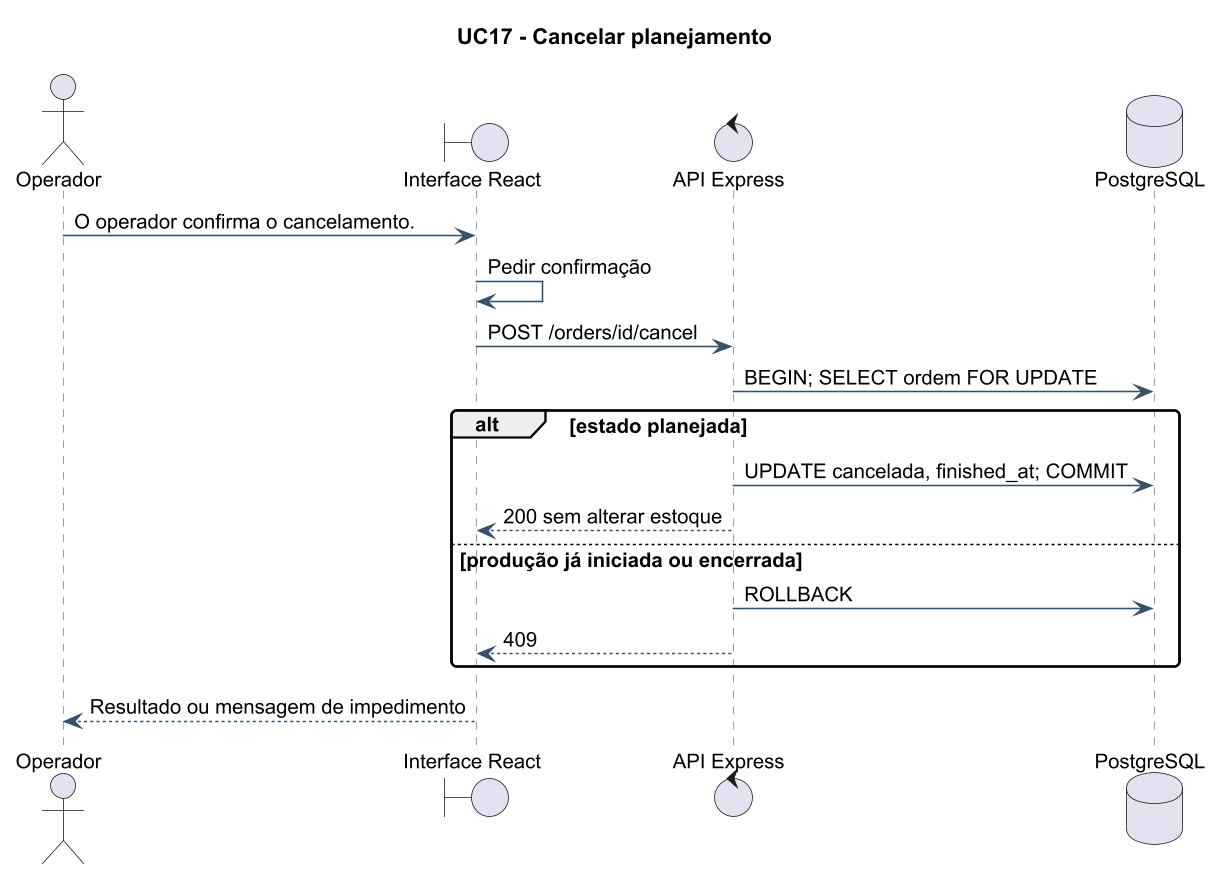

The diagram above was rendered by PlantUML. Its source (embedded in the PNG):
@startuml
!pragma layout smetana
skinparam backgroundColor white
skinparam defaultFontName Arial
skinparam defaultFontSize 13
skinparam dpi 150
skinparam shadowing false
skinparam roundcorner 6
skinparam ArrowColor #36516A
skinparam classBorderColor #36516A
skinparam classBackgroundColor #F5F7F9
skinparam sequenceParticipantBackgroundColor #F5F7F9
skinparam sequenceLifeLineBorderColor #738393
skinparam sequenceArrowColor #36516A
skinparam noteBackgroundColor #FFF9E9
skinparam noteBorderColor #C6B36F
title UC17 - Cancelar planejamento
actor Operador
boundary "Interface React" as UI
control "API Express" as API
database "PostgreSQL" as DB
Operador -> UI: O operador confirma o cancelamento.
UI -> UI: Pedir confirmação
UI -> API: POST /orders/id/cancel
API -> DB: BEGIN; SELECT ordem FOR UPDATE
alt estado planejada
 API -> DB: UPDATE cancelada, finished_at; COMMIT
 API --> UI: 200 sem alterar estoque
else produção já iniciada ou encerrada
 API -> DB: ROLLBACK
 API --> UI: 409
end
UI --> Operador: Resultado ou mensagem de impedimento
@enduml